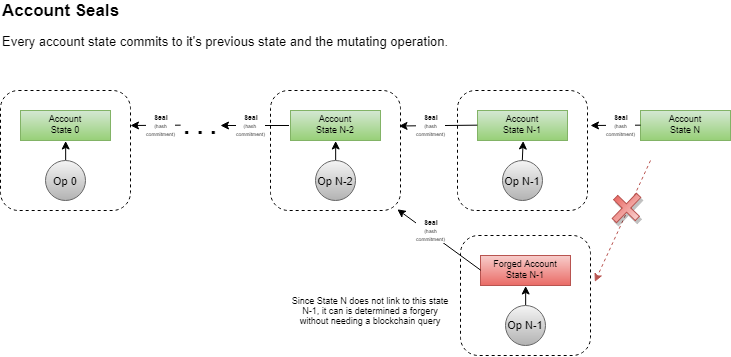

The diagram above was exported from draw.io. Its source (the exported page's mxGraphModel, read from the mxfile embedded in the PNG):
<mxGraphModel dx="1264" dy="647" grid="1" gridSize="10" guides="1" tooltips="1" connect="1" arrows="1" fold="1" page="1" pageScale="1" pageWidth="850" pageHeight="1100" math="0" shadow="0">
  <root>
    <mxCell id="0" />
    <mxCell id="1" parent="0" />
    <mxCell id="LuE-hX12hIS863Uep3Gx-99" value="Account Seals" style="text;html=1;strokeColor=none;fillColor=none;align=left;verticalAlign=middle;whiteSpace=wrap;rounded=0;fontSize=17;fontStyle=1" parent="1" vertex="1">
      <mxGeometry x="40" y="40" width="320" height="20" as="geometry" />
    </mxCell>
    <mxCell id="LuE-hX12hIS863Uep3Gx-100" value="Every account state commits to it's previous state and the mutating operation." style="text;html=1;strokeColor=none;fillColor=none;align=left;verticalAlign=middle;whiteSpace=wrap;rounded=0;fontSize=13;" parent="1" vertex="1">
      <mxGeometry x="40" y="70" width="620" height="20" as="geometry" />
    </mxCell>
    <mxCell id="ACVnePzFjQOGOv__POxI-5" value="" style="rounded=1;whiteSpace=wrap;html=1;fontSize=17;align=left;fillColor=none;dashed=1;" vertex="1" parent="1">
      <mxGeometry x="310" y="130" width="130" height="120" as="geometry" />
    </mxCell>
    <mxCell id="ACVnePzFjQOGOv__POxI-8" value="Account&#10;State N-2" style="text;strokeColor=#82b366;fillColor=#d5e8d4;align=center;verticalAlign=middle;spacingLeft=4;spacingRight=4;overflow=hidden;rotatable=0;points=[[0,0.5],[1,0.5]];portConstraint=eastwest;fontStyle=0;fontSize=9;gradientColor=#97d077;" vertex="1" parent="1">
      <mxGeometry x="330" y="150" width="90" height="30" as="geometry" />
    </mxCell>
    <mxCell id="ACVnePzFjQOGOv__POxI-9" value="Op N-2" style="ellipse;whiteSpace=wrap;html=1;aspect=fixed;fontSize=11;align=center;gradientColor=#b3b3b3;fillColor=#f5f5f5;strokeColor=#666666;" vertex="1" parent="1">
      <mxGeometry x="355" y="200" width="40" height="40" as="geometry" />
    </mxCell>
    <mxCell id="ACVnePzFjQOGOv__POxI-10" value="" style="endArrow=classic;html=1;fontSize=11;exitX=0.5;exitY=0;exitDx=0;exitDy=0;entryX=0.506;entryY=1.005;entryDx=0;entryDy=0;entryPerimeter=0;" edge="1" parent="1" source="ACVnePzFjQOGOv__POxI-9" target="ACVnePzFjQOGOv__POxI-8">
      <mxGeometry width="50" height="50" relative="1" as="geometry">
        <mxPoint x="50" y="320" as="sourcePoint" />
        <mxPoint x="100" y="270" as="targetPoint" />
      </mxGeometry>
    </mxCell>
    <mxCell id="ACVnePzFjQOGOv__POxI-13" value="" style="rounded=1;whiteSpace=wrap;html=1;fontSize=17;align=left;fillColor=none;dashed=1;" vertex="1" parent="1">
      <mxGeometry x="497" y="130" width="130" height="120" as="geometry" />
    </mxCell>
    <mxCell id="ACVnePzFjQOGOv__POxI-14" value="Account&#10;State N-1" style="text;strokeColor=#82b366;fillColor=#d5e8d4;align=center;verticalAlign=middle;spacingLeft=4;spacingRight=4;overflow=hidden;rotatable=0;points=[[0,0.5],[1,0.5]];portConstraint=eastwest;fontStyle=0;fontSize=9;rounded=0;gradientColor=#97d077;" vertex="1" parent="1">
      <mxGeometry x="517" y="150" width="90" height="30" as="geometry" />
    </mxCell>
    <mxCell id="ACVnePzFjQOGOv__POxI-15" value="Op N-1" style="ellipse;whiteSpace=wrap;html=1;aspect=fixed;fontSize=11;align=center;gradientColor=#b3b3b3;fillColor=#f5f5f5;strokeColor=#666666;" vertex="1" parent="1">
      <mxGeometry x="542" y="200" width="40" height="40" as="geometry" />
    </mxCell>
    <mxCell id="ACVnePzFjQOGOv__POxI-16" value="" style="endArrow=classic;html=1;fontSize=11;exitX=0.5;exitY=0;exitDx=0;exitDy=0;entryX=0.506;entryY=1.005;entryDx=0;entryDy=0;entryPerimeter=0;" edge="1" parent="1" source="ACVnePzFjQOGOv__POxI-15" target="ACVnePzFjQOGOv__POxI-14">
      <mxGeometry width="50" height="50" relative="1" as="geometry">
        <mxPoint x="237" y="320" as="sourcePoint" />
        <mxPoint x="287" y="270" as="targetPoint" />
      </mxGeometry>
    </mxCell>
    <mxCell id="ACVnePzFjQOGOv__POxI-17" value="" style="endArrow=classic;html=1;fontSize=11;exitX=0;exitY=0.5;exitDx=0;exitDy=0;entryX=0.988;entryY=0.294;entryDx=0;entryDy=0;entryPerimeter=0;" edge="1" parent="1" source="ACVnePzFjQOGOv__POxI-14" target="ACVnePzFjQOGOv__POxI-5">
      <mxGeometry width="50" height="50" relative="1" as="geometry">
        <mxPoint y="320" as="sourcePoint" />
        <mxPoint x="390" y="168" as="targetPoint" />
      </mxGeometry>
    </mxCell>
    <mxCell id="ACVnePzFjQOGOv__POxI-18" value="&lt;b&gt;Seal&lt;/b&gt;&lt;br&gt;&lt;font style=&quot;font-size: 5px&quot;&gt;(hash&lt;br&gt;commitment)&lt;/font&gt;&lt;br&gt;" style="text;html=1;resizable=0;points=[];align=center;verticalAlign=middle;labelBackgroundColor=#ffffff;fontSize=7;" vertex="1" connectable="0" parent="ACVnePzFjQOGOv__POxI-17">
      <mxGeometry x="0.2959" y="1" relative="1" as="geometry">
        <mxPoint x="4" y="-1.5" as="offset" />
      </mxGeometry>
    </mxCell>
    <mxCell id="ACVnePzFjQOGOv__POxI-26" value="" style="rounded=1;whiteSpace=wrap;html=1;fontSize=17;align=left;fillColor=none;dashed=1;" vertex="1" parent="1">
      <mxGeometry x="40" y="130" width="130" height="120" as="geometry" />
    </mxCell>
    <mxCell id="ACVnePzFjQOGOv__POxI-27" value="Account&#10;State 0" style="text;strokeColor=#82b366;fillColor=#d5e8d4;align=center;verticalAlign=middle;spacingLeft=4;spacingRight=4;overflow=hidden;rotatable=0;points=[[0,0.5],[1,0.5]];portConstraint=eastwest;fontStyle=0;fontSize=9;gradientColor=#97d077;" vertex="1" parent="1">
      <mxGeometry x="60" y="150" width="90" height="30" as="geometry" />
    </mxCell>
    <mxCell id="ACVnePzFjQOGOv__POxI-28" value="Op 0" style="ellipse;whiteSpace=wrap;html=1;aspect=fixed;fontSize=11;align=center;gradientColor=#b3b3b3;fillColor=#f5f5f5;strokeColor=#666666;" vertex="1" parent="1">
      <mxGeometry x="85" y="200" width="40" height="40" as="geometry" />
    </mxCell>
    <mxCell id="ACVnePzFjQOGOv__POxI-29" value="" style="endArrow=classic;html=1;fontSize=11;exitX=0.5;exitY=0;exitDx=0;exitDy=0;entryX=0.506;entryY=1.005;entryDx=0;entryDy=0;entryPerimeter=0;" edge="1" parent="1" source="ACVnePzFjQOGOv__POxI-28" target="ACVnePzFjQOGOv__POxI-27">
      <mxGeometry width="50" height="50" relative="1" as="geometry">
        <mxPoint x="-220" y="320" as="sourcePoint" />
        <mxPoint x="-170" y="270" as="targetPoint" />
      </mxGeometry>
    </mxCell>
    <mxCell id="ACVnePzFjQOGOv__POxI-30" value="" style="endArrow=classic;html=1;fontSize=11;exitX=0;exitY=0.5;exitDx=0;exitDy=0;" edge="1" parent="1">
      <mxGeometry width="50" height="50" relative="1" as="geometry">
        <mxPoint x="328.5" y="165" as="sourcePoint" />
        <mxPoint x="260" y="165" as="targetPoint" />
      </mxGeometry>
    </mxCell>
    <mxCell id="ACVnePzFjQOGOv__POxI-31" value="&lt;b&gt;Seal&lt;/b&gt;&lt;br&gt;&lt;font style=&quot;font-size: 5px&quot;&gt;(hash &lt;br&gt;commitment)&lt;/font&gt;&lt;br&gt;" style="text;html=1;resizable=0;points=[];align=center;verticalAlign=middle;labelBackgroundColor=#ffffff;fontSize=7;" vertex="1" connectable="0" parent="ACVnePzFjQOGOv__POxI-30">
      <mxGeometry x="0.2959" y="1" relative="1" as="geometry">
        <mxPoint x="5.5" y="-1" as="offset" />
      </mxGeometry>
    </mxCell>
    <mxCell id="ACVnePzFjQOGOv__POxI-32" value="&lt;div style=&quot;text-align: justify&quot;&gt;&lt;span&gt;. . .&lt;/span&gt;&lt;/div&gt;" style="text;html=1;strokeColor=none;fillColor=none;align=center;verticalAlign=middle;whiteSpace=wrap;rounded=0;dashed=1;fontSize=24;fontStyle=1" vertex="1" parent="1">
      <mxGeometry x="220" y="155" width="40" height="20" as="geometry" />
    </mxCell>
    <mxCell id="ACVnePzFjQOGOv__POxI-35" value="" style="endArrow=classic;html=1;fontSize=11;exitX=0;exitY=0.5;exitDx=0;exitDy=0;" edge="1" parent="1" source="ACVnePzFjQOGOv__POxI-32">
      <mxGeometry width="50" height="50" relative="1" as="geometry">
        <mxPoint x="208.5" y="165" as="sourcePoint" />
        <mxPoint x="170" y="165" as="targetPoint" />
      </mxGeometry>
    </mxCell>
    <mxCell id="ACVnePzFjQOGOv__POxI-36" value="&lt;b&gt;Seal&lt;/b&gt;&lt;br&gt;&lt;font style=&quot;font-size: 5px&quot;&gt;(hash&lt;br&gt;commitment)&lt;/font&gt;&lt;br&gt;" style="text;html=1;resizable=0;points=[];align=center;verticalAlign=middle;labelBackgroundColor=#ffffff;fontSize=7;" vertex="1" connectable="0" parent="ACVnePzFjQOGOv__POxI-35">
      <mxGeometry x="0.2959" y="1" relative="1" as="geometry">
        <mxPoint x="12.5" y="-1" as="offset" />
      </mxGeometry>
    </mxCell>
    <mxCell id="ACVnePzFjQOGOv__POxI-38" value="Account&#10;State N" style="text;strokeColor=#82b366;fillColor=#d5e8d4;align=center;verticalAlign=middle;spacingLeft=4;spacingRight=4;overflow=hidden;rotatable=0;points=[[0,0.5],[1,0.5]];portConstraint=eastwest;fontStyle=0;fontSize=9;rounded=0;gradientColor=#97d077;" vertex="1" parent="1">
      <mxGeometry x="680" y="150" width="90" height="30" as="geometry" />
    </mxCell>
    <mxCell id="ACVnePzFjQOGOv__POxI-39" value="" style="endArrow=classic;html=1;fontSize=11;exitX=0;exitY=0.5;exitDx=0;exitDy=0;" edge="1" parent="1" source="ACVnePzFjQOGOv__POxI-38">
      <mxGeometry width="50" height="50" relative="1" as="geometry">
        <mxPoint x="168.5" y="320" as="sourcePoint" />
        <mxPoint x="630" y="165" as="targetPoint" />
      </mxGeometry>
    </mxCell>
    <mxCell id="ACVnePzFjQOGOv__POxI-40" value="&lt;b&gt;Seal&lt;/b&gt;&lt;br&gt;&lt;font style=&quot;font-size: 5px&quot;&gt;(hash&lt;br&gt;commitment)&lt;/font&gt;&lt;br&gt;" style="text;html=1;resizable=0;points=[];align=center;verticalAlign=middle;labelBackgroundColor=#ffffff;fontSize=7;" vertex="1" connectable="0" parent="ACVnePzFjQOGOv__POxI-39">
      <mxGeometry x="0.2959" y="1" relative="1" as="geometry">
        <mxPoint x="12.5" y="-1" as="offset" />
      </mxGeometry>
    </mxCell>
    <mxCell id="ACVnePzFjQOGOv__POxI-50" value="" style="rounded=1;whiteSpace=wrap;html=1;fontSize=17;align=left;fillColor=none;dashed=1;" vertex="1" parent="1">
      <mxGeometry x="500" y="275" width="130" height="120" as="geometry" />
    </mxCell>
    <mxCell id="ACVnePzFjQOGOv__POxI-51" value="Forged Account&#10;State N-1" style="text;strokeColor=#b85450;fillColor=#f8cecc;align=center;verticalAlign=middle;spacingLeft=4;spacingRight=4;overflow=hidden;rotatable=0;points=[[0,0.5],[1,0.5]];portConstraint=eastwest;fontStyle=0;fontSize=9;gradientColor=#ea6b66;" vertex="1" parent="1">
      <mxGeometry x="520" y="295" width="90" height="30" as="geometry" />
    </mxCell>
    <mxCell id="ACVnePzFjQOGOv__POxI-52" value="Op N-1" style="ellipse;whiteSpace=wrap;html=1;aspect=fixed;fontSize=11;align=center;gradientColor=#b3b3b3;fillColor=#f5f5f5;strokeColor=#666666;" vertex="1" parent="1">
      <mxGeometry x="545" y="345" width="40" height="40" as="geometry" />
    </mxCell>
    <mxCell id="ACVnePzFjQOGOv__POxI-53" value="" style="endArrow=classic;html=1;fontSize=11;exitX=0.5;exitY=0;exitDx=0;exitDy=0;entryX=0.506;entryY=1.005;entryDx=0;entryDy=0;entryPerimeter=0;" edge="1" parent="1" source="ACVnePzFjQOGOv__POxI-52" target="ACVnePzFjQOGOv__POxI-51">
      <mxGeometry width="50" height="50" relative="1" as="geometry">
        <mxPoint x="240" y="465" as="sourcePoint" />
        <mxPoint x="290" y="415" as="targetPoint" />
      </mxGeometry>
    </mxCell>
    <mxCell id="ACVnePzFjQOGOv__POxI-54" value="" style="endArrow=classic;html=1;fontSize=11;exitX=0;exitY=0.5;exitDx=0;exitDy=0;entryX=0.974;entryY=0.992;entryDx=0;entryDy=0;entryPerimeter=0;" edge="1" parent="1" source="ACVnePzFjQOGOv__POxI-51" target="ACVnePzFjQOGOv__POxI-5">
      <mxGeometry width="50" height="50" relative="1" as="geometry">
        <mxPoint x="527.047619047619" y="175.23809523809518" as="sourcePoint" />
        <mxPoint x="448.47619047619037" y="175.23809523809518" as="targetPoint" />
      </mxGeometry>
    </mxCell>
    <mxCell id="ACVnePzFjQOGOv__POxI-55" value="&lt;b&gt;Seal&lt;/b&gt;&lt;br&gt;&lt;font style=&quot;font-size: 5px&quot;&gt;(hash&lt;br&gt;commitment)&lt;/font&gt;&lt;br&gt;" style="text;html=1;resizable=0;points=[];align=center;verticalAlign=middle;labelBackgroundColor=#ffffff;fontSize=7;" vertex="1" connectable="0" parent="ACVnePzFjQOGOv__POxI-54">
      <mxGeometry x="0.2959" y="1" relative="1" as="geometry">
        <mxPoint x="4" y="-1.5" as="offset" />
      </mxGeometry>
    </mxCell>
    <mxCell id="ACVnePzFjQOGOv__POxI-61" value="" style="endArrow=classic;html=1;fontSize=11;entryX=1.032;entryY=0.383;entryDx=0;entryDy=0;entryPerimeter=0;dashed=1;gradientColor=#ea6b66;fillColor=#f8cecc;strokeColor=#b85450;" edge="1" parent="1" target="ACVnePzFjQOGOv__POxI-50">
      <mxGeometry width="50" height="50" relative="1" as="geometry">
        <mxPoint x="690" y="200" as="sourcePoint" />
        <mxPoint x="640" y="175" as="targetPoint" />
      </mxGeometry>
    </mxCell>
    <mxCell id="ACVnePzFjQOGOv__POxI-69" value="" style="shape=cross;whiteSpace=wrap;html=1;rounded=0;shadow=1;fillColor=#f8cecc;gradientColor=#ea6b66;fontSize=48;align=left;direction=south;rotation=44;strokeColor=#b85450;" vertex="1" parent="1">
      <mxGeometry x="651" y="230" width="30" height="35" as="geometry" />
    </mxCell>
    <mxCell id="ACVnePzFjQOGOv__POxI-75" value="&lt;span style=&quot;font-size: 9px&quot;&gt;Since State N does not link to this state N-1, it can is determined a forgery without needing a blockchain query&lt;/span&gt;" style="text;html=1;strokeColor=none;fillColor=none;align=center;verticalAlign=middle;whiteSpace=wrap;rounded=0;shadow=1;fontSize=9;" vertex="1" parent="1">
      <mxGeometry x="330" y="325" width="160" height="50" as="geometry" />
    </mxCell>
  </root>
</mxGraphModel>